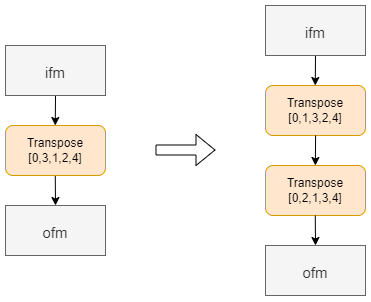

The diagram above was exported from draw.io. Its source (the exported page's mxGraphModel, read from the mxfile embedded in the PNG):
<mxGraphModel dx="981" dy="597" grid="1" gridSize="10" guides="1" tooltips="1" connect="1" arrows="1" fold="1" page="1" pageScale="1" pageWidth="1169" pageHeight="827" math="0" shadow="0">
  <root>
    <mxCell id="0" />
    <mxCell id="1" parent="0" />
    <mxCell id="agFzZNVRHKpCzRa_0F_b-1" value="" style="shape=flexArrow;endArrow=classic;html=1;rounded=0;" edge="1" parent="1">
      <mxGeometry width="50" height="50" relative="1" as="geometry">
        <mxPoint x="440" y="344.5" as="sourcePoint" />
        <mxPoint x="500" y="344.5" as="targetPoint" />
      </mxGeometry>
    </mxCell>
    <mxCell id="agFzZNVRHKpCzRa_0F_b-2" value="Transpose&lt;br&gt;[0,2,1,3,4]" style="rounded=1;whiteSpace=wrap;html=1;fillColor=#ffe6cc;strokeColor=#d79b00;" vertex="1" parent="1">
      <mxGeometry x="550" y="360" width="100" height="50" as="geometry" />
    </mxCell>
    <mxCell id="agFzZNVRHKpCzRa_0F_b-3" value="" style="endArrow=classic;html=1;rounded=0;" edge="1" parent="1">
      <mxGeometry width="50" height="50" relative="1" as="geometry">
        <mxPoint x="599.7599999999998" y="410" as="sourcePoint" />
        <mxPoint x="600" y="440" as="targetPoint" />
      </mxGeometry>
    </mxCell>
    <mxCell id="agFzZNVRHKpCzRa_0F_b-4" value="Transpose&lt;br&gt;[0,1,3,2,4]" style="rounded=1;whiteSpace=wrap;html=1;fillColor=#ffe6cc;strokeColor=#d79b00;" vertex="1" parent="1">
      <mxGeometry x="550" y="280" width="100" height="50" as="geometry" />
    </mxCell>
    <mxCell id="agFzZNVRHKpCzRa_0F_b-5" value="" style="endArrow=classic;html=1;rounded=0;exitX=0.5;exitY=1;exitDx=0;exitDy=0;" edge="1" parent="1">
      <mxGeometry width="50" height="50" relative="1" as="geometry">
        <mxPoint x="600.0999999999999" y="330" as="sourcePoint" />
        <mxPoint x="599.8599999999994" y="360" as="targetPoint" />
      </mxGeometry>
    </mxCell>
    <mxCell id="agFzZNVRHKpCzRa_0F_b-6" value="&lt;font style=&quot;font-size: 15px;&quot;&gt;ofm&lt;br&gt;&lt;/font&gt;" style="rounded=0;whiteSpace=wrap;html=1;fontSize=20;fillColor=#f5f5f5;fontColor=#333333;strokeColor=#666666;" vertex="1" parent="1">
      <mxGeometry x="550" y="440" width="100" height="50" as="geometry" />
    </mxCell>
    <mxCell id="agFzZNVRHKpCzRa_0F_b-7" value="" style="endArrow=classic;html=1;rounded=0;exitX=0.5;exitY=1;exitDx=0;exitDy=0;" edge="1" parent="1" source="agFzZNVRHKpCzRa_0F_b-8">
      <mxGeometry width="50" height="50" relative="1" as="geometry">
        <mxPoint x="599.7599999999998" y="260" as="sourcePoint" />
        <mxPoint x="599.7599999999998" y="280.0000000000001" as="targetPoint" />
      </mxGeometry>
    </mxCell>
    <mxCell id="agFzZNVRHKpCzRa_0F_b-8" value="&lt;font style=&quot;font-size: 15px;&quot;&gt;ifm&lt;/font&gt;" style="rounded=0;whiteSpace=wrap;html=1;fontSize=20;fillColor=#f5f5f5;fontColor=#333333;strokeColor=#666666;" vertex="1" parent="1">
      <mxGeometry x="550" y="200" width="100" height="50" as="geometry" />
    </mxCell>
    <mxCell id="agFzZNVRHKpCzRa_0F_b-9" value="" style="endArrow=classic;html=1;rounded=0;" edge="1" parent="1">
      <mxGeometry width="50" height="50" relative="1" as="geometry">
        <mxPoint x="339.75999999999976" y="370" as="sourcePoint" />
        <mxPoint x="340" y="400" as="targetPoint" />
      </mxGeometry>
    </mxCell>
    <mxCell id="agFzZNVRHKpCzRa_0F_b-10" value="Transpose&lt;br&gt;[0,3,1,2,4]" style="rounded=1;whiteSpace=wrap;html=1;fillColor=#ffe6cc;strokeColor=#d79b00;" vertex="1" parent="1">
      <mxGeometry x="290" y="320" width="100" height="50" as="geometry" />
    </mxCell>
    <mxCell id="agFzZNVRHKpCzRa_0F_b-11" value="&lt;font style=&quot;font-size: 15px;&quot;&gt;ofm&lt;br&gt;&lt;/font&gt;" style="rounded=0;whiteSpace=wrap;html=1;fontSize=20;fillColor=#f5f5f5;fontColor=#333333;strokeColor=#666666;" vertex="1" parent="1">
      <mxGeometry x="290" y="400" width="100" height="50" as="geometry" />
    </mxCell>
    <mxCell id="agFzZNVRHKpCzRa_0F_b-12" value="" style="endArrow=classic;html=1;rounded=0;exitX=0.5;exitY=1;exitDx=0;exitDy=0;" edge="1" parent="1" source="agFzZNVRHKpCzRa_0F_b-13">
      <mxGeometry width="50" height="50" relative="1" as="geometry">
        <mxPoint x="339.75999999999976" y="300" as="sourcePoint" />
        <mxPoint x="339.75999999999976" y="320.0000000000001" as="targetPoint" />
      </mxGeometry>
    </mxCell>
    <mxCell id="agFzZNVRHKpCzRa_0F_b-13" value="&lt;font style=&quot;font-size: 15px;&quot;&gt;ifm&lt;/font&gt;" style="rounded=0;whiteSpace=wrap;html=1;fontSize=20;fillColor=#f5f5f5;fontColor=#333333;strokeColor=#666666;" vertex="1" parent="1">
      <mxGeometry x="290" y="240" width="100" height="50" as="geometry" />
    </mxCell>
  </root>
</mxGraphModel>